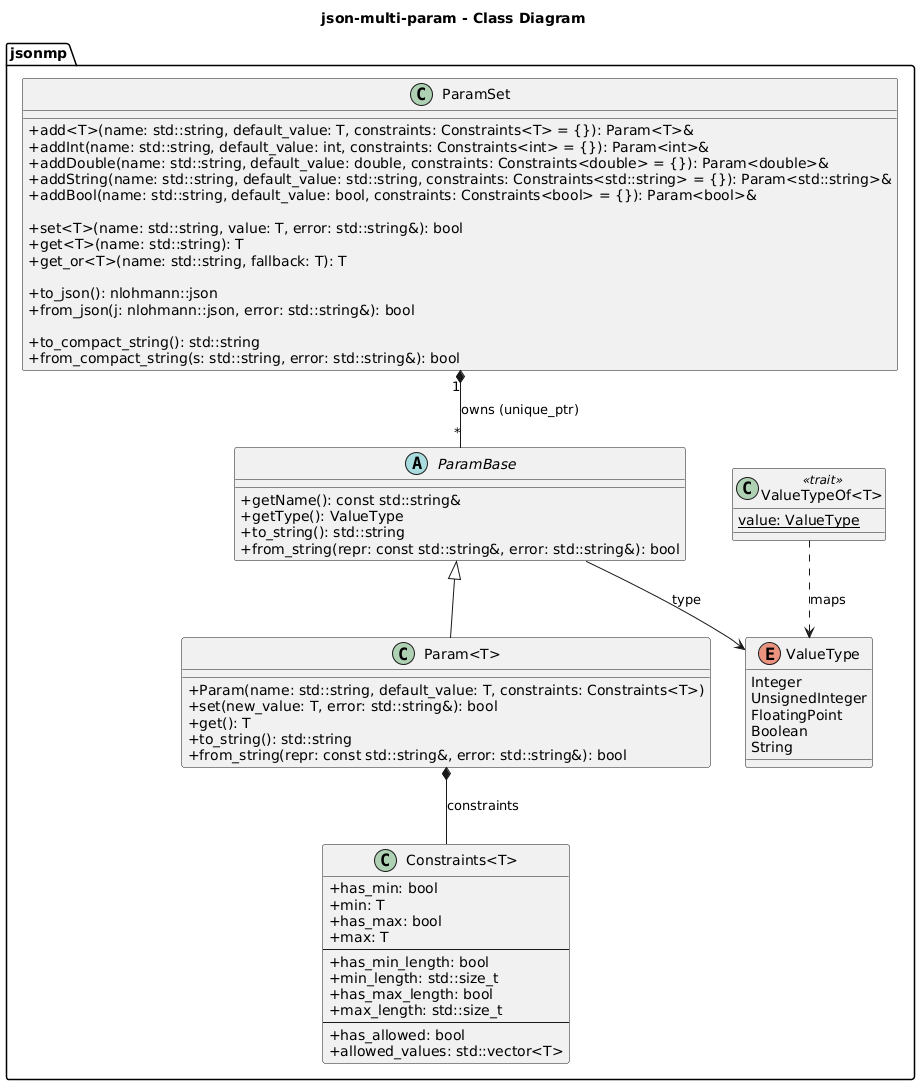

The diagram above was rendered by PlantUML. Its source (embedded in the PNG):
@startuml
title json-multi-param - Class Diagram
skinparam classAttributeIconSize 0
skinparam shadowing false

package "jsonmp" {

  class ParamSet {
    +add<T>(name: std::string, default_value: T, constraints: Constraints<T> = {}): Param<T>&
    +addInt(name: std::string, default_value: int, constraints: Constraints<int> = {}): Param<int>&
    +addDouble(name: std::string, default_value: double, constraints: Constraints<double> = {}): Param<double>&
    +addString(name: std::string, default_value: std::string, constraints: Constraints<std::string> = {}): Param<std::string>&
    +addBool(name: std::string, default_value: bool, constraints: Constraints<bool> = {}): Param<bool>&

    +set<T>(name: std::string, value: T, error: std::string&): bool
    +get<T>(name: std::string): T
    +get_or<T>(name: std::string, fallback: T): T

    +to_json(): nlohmann::json
    +from_json(j: nlohmann::json, error: std::string&): bool

    +to_compact_string(): std::string
    +from_compact_string(s: std::string, error: std::string&): bool
  }

  abstract class ParamBase {
    +getName(): const std::string&
    +getType(): ValueType
    +to_string(): std::string
    +from_string(repr: const std::string&, error: std::string&): bool
  }

  class "Param<T>" {
    +Param(name: std::string, default_value: T, constraints: Constraints<T>)
    +set(new_value: T, error: std::string&): bool
    +get(): T
    +to_string(): std::string
    +from_string(repr: const std::string&, error: std::string&): bool
  }

  class "Constraints<T>" {
    +has_min: bool
    +min: T
    +has_max: bool
    +max: T
    --
    +has_min_length: bool
    +min_length: std::size_t
    +has_max_length: bool
    +max_length: std::size_t
    --
    +has_allowed: bool
    +allowed_values: std::vector<T>
  }

  enum ValueType {
    Integer
    UnsignedInteger
    FloatingPoint
    Boolean
    String
  }

  class "ValueTypeOf<T>" <<trait>> {
    {static} value: ValueType
  }
}

' Ownership / Polymorphism
ParamSet "1" *-- "*" ParamBase : owns (unique_ptr)

' Inheritance
ParamBase <|-- "Param<T>"

' Composition (member field)
"Param<T>" *-- "Constraints<T>" : constraints

' Type tagging
ParamBase --> ValueType : type

' Trait mapping
"ValueTypeOf<T>" ..> ValueType : maps
@enduml